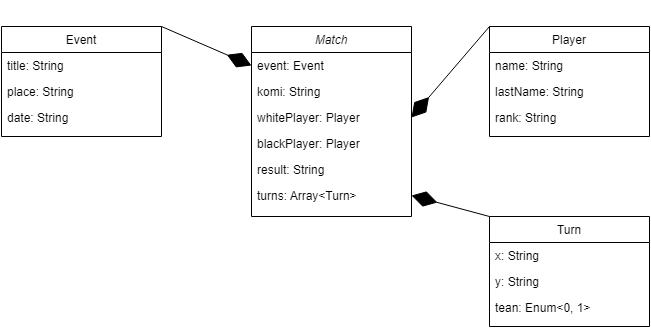

The diagram above was exported from draw.io. Its source (the exported page's mxGraphModel, read from the mxfile embedded in the PNG):
<mxGraphModel dx="1102" dy="582" grid="1" gridSize="10" guides="1" tooltips="1" connect="1" arrows="1" fold="1" page="1" pageScale="1" pageWidth="827" pageHeight="1169" math="0" shadow="0">
  <root>
    <mxCell id="WIyWlLk6GJQsqaUBKTNV-0" />
    <mxCell id="WIyWlLk6GJQsqaUBKTNV-1" parent="WIyWlLk6GJQsqaUBKTNV-0" />
    <mxCell id="zkfFHV4jXpPFQw0GAbJ--0" value="Match" style="swimlane;fontStyle=2;align=center;verticalAlign=top;childLayout=stackLayout;horizontal=1;startSize=26;horizontalStack=0;resizeParent=1;resizeLast=0;collapsible=1;marginBottom=0;rounded=0;shadow=0;strokeWidth=1;" parent="WIyWlLk6GJQsqaUBKTNV-1" vertex="1">
      <mxGeometry x="270" y="40" width="160" height="190" as="geometry">
        <mxRectangle x="230" y="140" width="160" height="26" as="alternateBounds" />
      </mxGeometry>
    </mxCell>
    <mxCell id="sFL3uryuZ4_DMMsDKp9I-2" value="event: Event" style="text;align=left;verticalAlign=top;spacingLeft=4;spacingRight=4;overflow=hidden;rotatable=0;points=[[0,0.5],[1,0.5]];portConstraint=eastwest;" vertex="1" parent="zkfFHV4jXpPFQw0GAbJ--0">
      <mxGeometry y="26" width="160" height="26" as="geometry" />
    </mxCell>
    <mxCell id="sFL3uryuZ4_DMMsDKp9I-5" value="komi: String" style="text;align=left;verticalAlign=top;spacingLeft=4;spacingRight=4;overflow=hidden;rotatable=0;points=[[0,0.5],[1,0.5]];portConstraint=eastwest;" vertex="1" parent="zkfFHV4jXpPFQw0GAbJ--0">
      <mxGeometry y="52" width="160" height="26" as="geometry" />
    </mxCell>
    <mxCell id="sFL3uryuZ4_DMMsDKp9I-6" value="whitePlayer: Player" style="text;align=left;verticalAlign=top;spacingLeft=4;spacingRight=4;overflow=hidden;rotatable=0;points=[[0,0.5],[1,0.5]];portConstraint=eastwest;" vertex="1" parent="zkfFHV4jXpPFQw0GAbJ--0">
      <mxGeometry y="78" width="160" height="26" as="geometry" />
    </mxCell>
    <mxCell id="sFL3uryuZ4_DMMsDKp9I-7" value="blackPlayer: Player" style="text;align=left;verticalAlign=top;spacingLeft=4;spacingRight=4;overflow=hidden;rotatable=0;points=[[0,0.5],[1,0.5]];portConstraint=eastwest;" vertex="1" parent="zkfFHV4jXpPFQw0GAbJ--0">
      <mxGeometry y="104" width="160" height="26" as="geometry" />
    </mxCell>
    <mxCell id="sFL3uryuZ4_DMMsDKp9I-8" value="result: String" style="text;align=left;verticalAlign=top;spacingLeft=4;spacingRight=4;overflow=hidden;rotatable=0;points=[[0,0.5],[1,0.5]];portConstraint=eastwest;" vertex="1" parent="zkfFHV4jXpPFQw0GAbJ--0">
      <mxGeometry y="130" width="160" height="26" as="geometry" />
    </mxCell>
    <mxCell id="sFL3uryuZ4_DMMsDKp9I-9" value="turns: Array&lt;Turn&gt;" style="text;align=left;verticalAlign=top;spacingLeft=4;spacingRight=4;overflow=hidden;rotatable=0;points=[[0,0.5],[1,0.5]];portConstraint=eastwest;" vertex="1" parent="zkfFHV4jXpPFQw0GAbJ--0">
      <mxGeometry y="156" width="160" height="26" as="geometry" />
    </mxCell>
    <mxCell id="zkfFHV4jXpPFQw0GAbJ--17" value="Player" style="swimlane;fontStyle=0;align=center;verticalAlign=top;childLayout=stackLayout;horizontal=1;startSize=26;horizontalStack=0;resizeParent=1;resizeLast=0;collapsible=1;marginBottom=0;rounded=0;shadow=0;strokeWidth=1;" parent="WIyWlLk6GJQsqaUBKTNV-1" vertex="1">
      <mxGeometry x="508" y="40" width="160" height="110" as="geometry">
        <mxRectangle x="550" y="140" width="160" height="26" as="alternateBounds" />
      </mxGeometry>
    </mxCell>
    <mxCell id="zkfFHV4jXpPFQw0GAbJ--18" value="name: String" style="text;align=left;verticalAlign=top;spacingLeft=4;spacingRight=4;overflow=hidden;rotatable=0;points=[[0,0.5],[1,0.5]];portConstraint=eastwest;" parent="zkfFHV4jXpPFQw0GAbJ--17" vertex="1">
      <mxGeometry y="26" width="160" height="26" as="geometry" />
    </mxCell>
    <mxCell id="sFL3uryuZ4_DMMsDKp9I-0" value="lastName: String" style="text;align=left;verticalAlign=top;spacingLeft=4;spacingRight=4;overflow=hidden;rotatable=0;points=[[0,0.5],[1,0.5]];portConstraint=eastwest;" vertex="1" parent="zkfFHV4jXpPFQw0GAbJ--17">
      <mxGeometry y="52" width="160" height="26" as="geometry" />
    </mxCell>
    <mxCell id="sFL3uryuZ4_DMMsDKp9I-1" value="rank: String" style="text;align=left;verticalAlign=top;spacingLeft=4;spacingRight=4;overflow=hidden;rotatable=0;points=[[0,0.5],[1,0.5]];portConstraint=eastwest;" vertex="1" parent="zkfFHV4jXpPFQw0GAbJ--17">
      <mxGeometry y="78" width="160" height="26" as="geometry" />
    </mxCell>
    <mxCell id="sFL3uryuZ4_DMMsDKp9I-10" value="Turn" style="swimlane;fontStyle=0;align=center;verticalAlign=top;childLayout=stackLayout;horizontal=1;startSize=26;horizontalStack=0;resizeParent=1;resizeLast=0;collapsible=1;marginBottom=0;rounded=0;shadow=0;strokeWidth=1;" vertex="1" parent="WIyWlLk6GJQsqaUBKTNV-1">
      <mxGeometry x="508" y="230" width="160" height="110" as="geometry">
        <mxRectangle x="550" y="140" width="160" height="26" as="alternateBounds" />
      </mxGeometry>
    </mxCell>
    <mxCell id="sFL3uryuZ4_DMMsDKp9I-11" value="x: String" style="text;align=left;verticalAlign=top;spacingLeft=4;spacingRight=4;overflow=hidden;rotatable=0;points=[[0,0.5],[1,0.5]];portConstraint=eastwest;" vertex="1" parent="sFL3uryuZ4_DMMsDKp9I-10">
      <mxGeometry y="26" width="160" height="26" as="geometry" />
    </mxCell>
    <mxCell id="sFL3uryuZ4_DMMsDKp9I-12" value="y: String" style="text;align=left;verticalAlign=top;spacingLeft=4;spacingRight=4;overflow=hidden;rotatable=0;points=[[0,0.5],[1,0.5]];portConstraint=eastwest;" vertex="1" parent="sFL3uryuZ4_DMMsDKp9I-10">
      <mxGeometry y="52" width="160" height="26" as="geometry" />
    </mxCell>
    <mxCell id="sFL3uryuZ4_DMMsDKp9I-13" value="tean: Enum&lt;0, 1&gt;" style="text;align=left;verticalAlign=top;spacingLeft=4;spacingRight=4;overflow=hidden;rotatable=0;points=[[0,0.5],[1,0.5]];portConstraint=eastwest;" vertex="1" parent="sFL3uryuZ4_DMMsDKp9I-10">
      <mxGeometry y="78" width="160" height="26" as="geometry" />
    </mxCell>
    <mxCell id="sFL3uryuZ4_DMMsDKp9I-15" value="" style="endArrow=diamondThin;endFill=1;endSize=24;html=1;rounded=0;exitX=0;exitY=0;exitDx=0;exitDy=0;entryX=1;entryY=0.5;entryDx=0;entryDy=0;" edge="1" parent="WIyWlLk6GJQsqaUBKTNV-1" source="sFL3uryuZ4_DMMsDKp9I-10" target="sFL3uryuZ4_DMMsDKp9I-9">
      <mxGeometry width="160" relative="1" as="geometry">
        <mxPoint x="270" y="450" as="sourcePoint" />
        <mxPoint x="430" y="450" as="targetPoint" />
      </mxGeometry>
    </mxCell>
    <mxCell id="sFL3uryuZ4_DMMsDKp9I-16" value="" style="endArrow=diamondThin;endFill=1;endSize=24;html=1;rounded=0;entryX=1;entryY=0.5;entryDx=0;entryDy=0;exitX=0;exitY=0;exitDx=0;exitDy=0;" edge="1" parent="WIyWlLk6GJQsqaUBKTNV-1" source="zkfFHV4jXpPFQw0GAbJ--17" target="sFL3uryuZ4_DMMsDKp9I-6">
      <mxGeometry width="160" relative="1" as="geometry">
        <mxPoint x="510" y="68" as="sourcePoint" />
        <mxPoint x="380" y="190" as="targetPoint" />
      </mxGeometry>
    </mxCell>
    <mxCell id="sFL3uryuZ4_DMMsDKp9I-17" value="Event" style="swimlane;fontStyle=0;align=center;verticalAlign=top;childLayout=stackLayout;horizontal=1;startSize=26;horizontalStack=0;resizeParent=1;resizeLast=0;collapsible=1;marginBottom=0;rounded=0;shadow=0;strokeWidth=1;" vertex="1" parent="WIyWlLk6GJQsqaUBKTNV-1">
      <mxGeometry x="20" y="40" width="160" height="110" as="geometry">
        <mxRectangle x="550" y="140" width="160" height="26" as="alternateBounds" />
      </mxGeometry>
    </mxCell>
    <mxCell id="sFL3uryuZ4_DMMsDKp9I-18" value="title: String" style="text;align=left;verticalAlign=top;spacingLeft=4;spacingRight=4;overflow=hidden;rotatable=0;points=[[0,0.5],[1,0.5]];portConstraint=eastwest;" vertex="1" parent="sFL3uryuZ4_DMMsDKp9I-17">
      <mxGeometry y="26" width="160" height="26" as="geometry" />
    </mxCell>
    <mxCell id="sFL3uryuZ4_DMMsDKp9I-19" value="place: String" style="text;align=left;verticalAlign=top;spacingLeft=4;spacingRight=4;overflow=hidden;rotatable=0;points=[[0,0.5],[1,0.5]];portConstraint=eastwest;" vertex="1" parent="sFL3uryuZ4_DMMsDKp9I-17">
      <mxGeometry y="52" width="160" height="26" as="geometry" />
    </mxCell>
    <mxCell id="sFL3uryuZ4_DMMsDKp9I-20" value="date: String" style="text;align=left;verticalAlign=top;spacingLeft=4;spacingRight=4;overflow=hidden;rotatable=0;points=[[0,0.5],[1,0.5]];portConstraint=eastwest;" vertex="1" parent="sFL3uryuZ4_DMMsDKp9I-17">
      <mxGeometry y="78" width="160" height="26" as="geometry" />
    </mxCell>
    <mxCell id="sFL3uryuZ4_DMMsDKp9I-21" value="" style="endArrow=diamondThin;endFill=1;endSize=24;html=1;rounded=0;entryX=0;entryY=0.5;entryDx=0;entryDy=0;exitX=1;exitY=0;exitDx=0;exitDy=0;" edge="1" parent="WIyWlLk6GJQsqaUBKTNV-1" source="sFL3uryuZ4_DMMsDKp9I-17" target="sFL3uryuZ4_DMMsDKp9I-2">
      <mxGeometry width="160" relative="1" as="geometry">
        <mxPoint x="294.96000000000004" y="322.994" as="sourcePoint" />
        <mxPoint x="220" y="200" as="targetPoint" />
      </mxGeometry>
    </mxCell>
  </root>
</mxGraphModel>